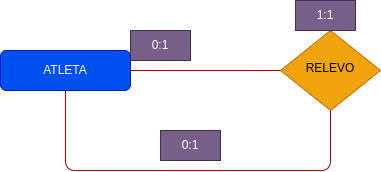

The diagram above was exported from draw.io. Its source (the exported page's mxGraphModel, read from the mxfile embedded in the PNG):
<mxGraphModel dx="1736" dy="764" grid="1" gridSize="10" guides="1" tooltips="1" connect="1" arrows="1" fold="1" page="1" pageScale="1" pageWidth="850" pageHeight="1100" math="0" shadow="0">
  <root>
    <mxCell id="0" />
    <mxCell id="1" parent="0" />
    <mxCell id="2" value="" style="edgeStyle=none;html=1;" edge="1" parent="1" source="3" target="5">
      <mxGeometry relative="1" as="geometry" />
    </mxCell>
    <mxCell id="3" value="ATLETA" style="rounded=1;whiteSpace=wrap;html=1;fontSize=12;glass=0;strokeWidth=1;shadow=0;fillColor=#0050ef;fontColor=#ffffff;strokeColor=#001DBC;" vertex="1" parent="1">
      <mxGeometry x="100" y="90" width="130" height="40" as="geometry" />
    </mxCell>
    <mxCell id="4" value="RELEVO" style="rhombus;whiteSpace=wrap;html=1;shadow=0;fontFamily=Helvetica;fontSize=12;align=center;strokeWidth=1;spacing=6;spacingTop=-4;fillColor=#f0a30a;fontColor=#000000;strokeColor=#BD7000;" vertex="1" parent="1">
      <mxGeometry x="380" y="70" width="100" height="80" as="geometry" />
    </mxCell>
    <mxCell id="5" value="0:1" style="text;html=1;align=center;verticalAlign=middle;whiteSpace=wrap;rounded=0;fillColor=#76608a;fontColor=#ffffff;strokeColor=#432D57;" vertex="1" parent="1">
      <mxGeometry x="230" y="70" width="60" height="30" as="geometry" />
    </mxCell>
    <mxCell id="7" value="" style="endArrow=none;html=1;entryX=0;entryY=0.5;entryDx=0;entryDy=0;fillColor=#e51400;strokeColor=#B20000;" edge="1" parent="1" target="4">
      <mxGeometry width="50" height="50" relative="1" as="geometry">
        <mxPoint x="230" y="110" as="sourcePoint" />
        <mxPoint x="280" y="70" as="targetPoint" />
      </mxGeometry>
    </mxCell>
    <mxCell id="8" value="1:1" style="text;html=1;align=center;verticalAlign=middle;whiteSpace=wrap;rounded=0;fillColor=#76608a;fontColor=#ffffff;strokeColor=#432D57;" vertex="1" parent="1">
      <mxGeometry x="395" y="40" width="60" height="30" as="geometry" />
    </mxCell>
    <mxCell id="9" value="" style="endArrow=none;html=1;exitX=0.5;exitY=1;exitDx=0;exitDy=0;entryX=0.5;entryY=1;entryDx=0;entryDy=0;entryPerimeter=0;fillColor=#e51400;strokeColor=#B20000;" edge="1" parent="1" source="3" target="4">
      <mxGeometry width="50" height="50" relative="1" as="geometry">
        <mxPoint x="330" y="450" as="sourcePoint" />
        <mxPoint x="430" y="160" as="targetPoint" />
        <Array as="points">
          <mxPoint x="165" y="210" />
          <mxPoint x="430" y="210" />
        </Array>
      </mxGeometry>
    </mxCell>
    <mxCell id="10" value="0:1" style="text;html=1;align=center;verticalAlign=middle;whiteSpace=wrap;rounded=0;fillColor=#76608a;fontColor=#ffffff;strokeColor=#432D57;" vertex="1" parent="1">
      <mxGeometry x="260" y="170" width="60" height="30" as="geometry" />
    </mxCell>
  </root>
</mxGraphModel>